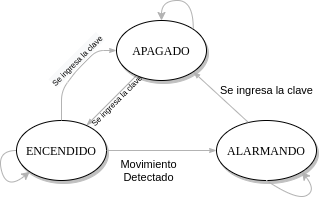

The diagram above was exported from draw.io. Its source (the exported page's mxGraphModel, read from the mxfile embedded in the PNG):
<mxGraphModel dx="413" dy="241" grid="1" gridSize="10" guides="1" tooltips="1" connect="1" arrows="1" fold="1" page="1" pageScale="1" pageWidth="1100" pageHeight="850" background="#ffffff" math="0" shadow="0">
  <root>
    <mxCell id="0" />
    <mxCell id="1" parent="0" />
    <mxCell id="1ea317790d2ca983-13" value="" style="edgeStyle=none;rounded=1;html=1;labelBackgroundColor=none;startArrow=none;startFill=0;startSize=5;endArrow=classicThin;endFill=1;endSize=5;jettySize=auto;orthogonalLoop=1;strokeColor=#B3B3B3;strokeWidth=1;fontFamily=Verdana;fontSize=12" parent="1" source="1ea317790d2ca983-1" target="1ea317790d2ca983-9" edge="1">
      <mxGeometry relative="1" as="geometry" />
    </mxCell>
    <mxCell id="zN6xcd4_csOEmX4KPtYs-9" value="&lt;span style=&quot;&quot;&gt;&lt;font style=&quot;font-size: 8px&quot;&gt;Se ingresa la clave&lt;/font&gt;&lt;/span&gt;" style="edgeLabel;html=1;align=center;verticalAlign=middle;resizable=0;points=[];rotation=-45;labelBackgroundColor=none;" vertex="1" connectable="0" parent="1ea317790d2ca983-13">
      <mxGeometry x="-0.3071" relative="1" as="geometry">
        <mxPoint x="-3" y="8" as="offset" />
      </mxGeometry>
    </mxCell>
    <mxCell id="1ea317790d2ca983-1" value="APAGADO" style="ellipse;whiteSpace=wrap;html=1;rounded=0;shadow=1;comic=0;labelBackgroundColor=none;strokeWidth=1;fontFamily=Verdana;fontSize=12;align=center;" parent="1" vertex="1">
      <mxGeometry x="440" y="70" width="90" height="60" as="geometry" />
    </mxCell>
    <mxCell id="1ea317790d2ca983-3" value="ALARMANDO" style="ellipse;whiteSpace=wrap;html=1;rounded=0;shadow=1;comic=0;labelBackgroundColor=none;strokeWidth=1;fontFamily=Verdana;fontSize=12;align=center;" parent="1" vertex="1">
      <mxGeometry x="540" y="170" width="100" height="60" as="geometry" />
    </mxCell>
    <mxCell id="1ea317790d2ca983-9" value="ENCENDIDO" style="ellipse;whiteSpace=wrap;html=1;rounded=0;shadow=1;comic=0;labelBackgroundColor=none;strokeWidth=1;fontFamily=Verdana;fontSize=12;align=center;" parent="1" vertex="1">
      <mxGeometry x="340" y="170" width="90" height="60" as="geometry" />
    </mxCell>
    <mxCell id="zN6xcd4_csOEmX4KPtYs-2" value="" style="edgeStyle=none;rounded=1;html=1;labelBackgroundColor=none;startArrow=none;startFill=0;startSize=5;endArrow=classicThin;endFill=1;endSize=5;jettySize=auto;orthogonalLoop=1;strokeColor=#B3B3B3;strokeWidth=1;fontFamily=Verdana;fontSize=12;entryX=0;entryY=0.5;entryDx=0;entryDy=0;exitX=0.5;exitY=0;exitDx=0;exitDy=0;" edge="1" parent="1" source="1ea317790d2ca983-9" target="1ea317790d2ca983-1">
      <mxGeometry relative="1" as="geometry">
        <mxPoint x="510.03849116986646" y="160.0015088301336" as="sourcePoint" />
        <mxPoint x="459.96150883013524" y="210.07849116986475" as="targetPoint" />
        <Array as="points">
          <mxPoint x="385" y="140" />
          <mxPoint x="400" y="120" />
          <mxPoint x="420" y="100" />
        </Array>
      </mxGeometry>
    </mxCell>
    <mxCell id="zN6xcd4_csOEmX4KPtYs-3" value="" style="edgeStyle=none;rounded=1;html=1;labelBackgroundColor=none;startArrow=none;startFill=0;startSize=5;endArrow=classicThin;endFill=1;endSize=5;jettySize=auto;orthogonalLoop=1;strokeColor=#B3B3B3;strokeWidth=1;fontFamily=Verdana;fontSize=12;entryX=0;entryY=0.5;entryDx=0;entryDy=0;exitX=1;exitY=0.5;exitDx=0;exitDy=0;" edge="1" parent="1" source="1ea317790d2ca983-9" target="1ea317790d2ca983-3">
      <mxGeometry relative="1" as="geometry">
        <mxPoint x="500.0784911698665" y="170.0015088301336" as="sourcePoint" />
        <mxPoint x="450.00150883013526" y="220.07849116986475" as="targetPoint" />
      </mxGeometry>
    </mxCell>
    <mxCell id="zN6xcd4_csOEmX4KPtYs-6" value="Movimiento&lt;br&gt;Detectado" style="edgeLabel;html=1;align=center;verticalAlign=middle;resizable=0;points=[];labelBackgroundColor=none;" vertex="1" connectable="0" parent="zN6xcd4_csOEmX4KPtYs-3">
      <mxGeometry x="-0.2494" y="-1" relative="1" as="geometry">
        <mxPoint y="19" as="offset" />
      </mxGeometry>
    </mxCell>
    <mxCell id="zN6xcd4_csOEmX4KPtYs-4" value="" style="edgeStyle=none;rounded=1;html=1;labelBackgroundColor=none;startArrow=none;startFill=0;startSize=5;endArrow=classicThin;endFill=1;endSize=5;jettySize=auto;orthogonalLoop=1;strokeWidth=1;fontFamily=Verdana;fontSize=12;entryX=1;entryY=1;entryDx=0;entryDy=0;exitX=0.318;exitY=0.031;exitDx=0;exitDy=0;exitPerimeter=0;strokeColor=#B3B3B3;" edge="1" parent="1" source="1ea317790d2ca983-3" target="1ea317790d2ca983-1">
      <mxGeometry relative="1" as="geometry">
        <mxPoint x="510.03849116986646" y="144.9615088301336" as="sourcePoint" />
        <mxPoint x="459.96150883013524" y="195.03849116986476" as="targetPoint" />
      </mxGeometry>
    </mxCell>
    <mxCell id="zN6xcd4_csOEmX4KPtYs-5" value="Se ingresa la clave" style="edgeLabel;html=1;align=center;verticalAlign=middle;resizable=0;points=[];labelBackgroundColor=none;" vertex="1" connectable="0" parent="zN6xcd4_csOEmX4KPtYs-4">
      <mxGeometry x="0.1406" y="4" relative="1" as="geometry">
        <mxPoint x="52" y="-6" as="offset" />
      </mxGeometry>
    </mxCell>
    <mxCell id="zN6xcd4_csOEmX4KPtYs-7" value="" style="curved=1;endArrow=classic;html=1;exitX=0.5;exitY=1;exitDx=0;exitDy=0;entryX=1;entryY=1;entryDx=0;entryDy=0;strokeColor=#B3B3B3;" edge="1" parent="1" source="1ea317790d2ca983-3" target="1ea317790d2ca983-3">
      <mxGeometry width="50" height="50" relative="1" as="geometry">
        <mxPoint x="620" y="270" as="sourcePoint" />
        <mxPoint x="670" y="220" as="targetPoint" />
        <Array as="points">
          <mxPoint x="620" y="250" />
          <mxPoint x="640" y="240" />
        </Array>
      </mxGeometry>
    </mxCell>
    <mxCell id="zN6xcd4_csOEmX4KPtYs-8" value="" style="curved=1;endArrow=classic;html=1;exitX=0;exitY=0.5;exitDx=0;exitDy=0;entryX=0;entryY=1;entryDx=0;entryDy=0;strokeColor=#B3B3B3;" edge="1" parent="1" source="1ea317790d2ca983-9" target="1ea317790d2ca983-9">
      <mxGeometry width="50" height="50" relative="1" as="geometry">
        <mxPoint x="320" y="240" as="sourcePoint" />
        <mxPoint x="355.35533905932743" y="231.21320343559654" as="targetPoint" />
        <Array as="points">
          <mxPoint x="320" y="200" />
          <mxPoint x="330" y="240" />
        </Array>
      </mxGeometry>
    </mxCell>
    <mxCell id="zN6xcd4_csOEmX4KPtYs-10" value="&lt;span style=&quot;background-color: rgb(248 , 249 , 250)&quot;&gt;&lt;font style=&quot;font-size: 8px&quot;&gt;Se ingresa la clave&lt;/font&gt;&lt;/span&gt;" style="edgeLabel;html=1;align=center;verticalAlign=middle;resizable=0;points=[];rotation=-45;" vertex="1" connectable="0" parent="1">
      <mxGeometry x="399.99918039762815" y="110.00081960237188" as="geometry" />
    </mxCell>
    <mxCell id="zN6xcd4_csOEmX4KPtYs-11" value="" style="curved=1;endArrow=classic;html=1;exitX=1;exitY=0;exitDx=0;exitDy=0;entryX=0.5;entryY=0;entryDx=0;entryDy=0;strokeColor=#B3B3B3;" edge="1" parent="1" source="1ea317790d2ca983-1" target="1ea317790d2ca983-1">
      <mxGeometry width="50" height="50" relative="1" as="geometry">
        <mxPoint x="470" y="30" as="sourcePoint" />
        <mxPoint x="483.2647091551578" y="51.26939705558573" as="targetPoint" />
        <Array as="points">
          <mxPoint x="517" y="50" />
          <mxPoint x="485" y="50" />
        </Array>
      </mxGeometry>
    </mxCell>
  </root>
</mxGraphModel>